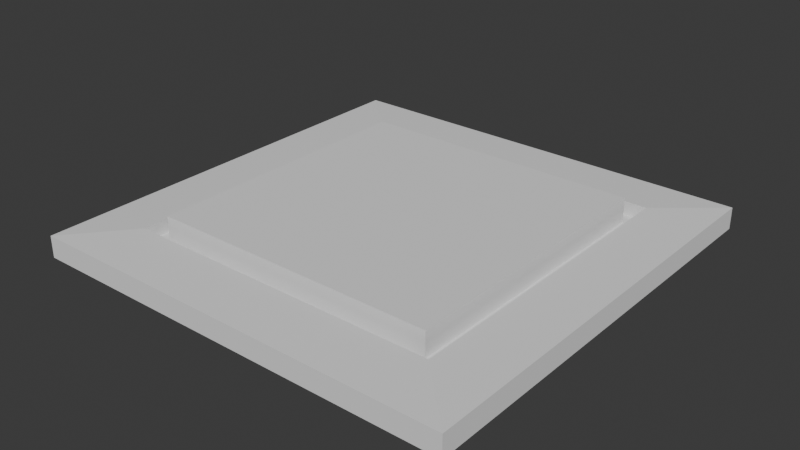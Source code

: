 # Source: floor_button.blend  (saved by Blender 4.1.24; exported with 4.5.12 LTS)
import bpy
from mathutils import Matrix  # noqa: F401  (used for matrix-valued properties, if any)

bpy.ops.wm.read_factory_settings(use_empty=True)
scene = bpy.context.scene
scene.name = 'Scene'

# ---- collections
col_collection = bpy.data.collections.new('Collection'); scene.collection.children.link(col_collection)

# ---- world
world_world = bpy.data.worlds.new('World'); scene.world = world_world
world_world.use_nodes = True; world_world.node_tree.nodes.clear()
_N = world_world.node_tree.nodes; _L = world_world.node_tree.links
n0 = _N.new('ShaderNodeOutputWorld'); n0.name = 'World Output'; n0.location = (300, 300)
n1 = _N.new('ShaderNodeBackground'); n1.name = 'Background'; n1.location = (10, 300)
n1.inputs[0].default_value = (0.05088, 0.05088, 0.05088, 1.0)
_L.new(n1.outputs[0], n0.inputs[0])
n0.is_active_output = True
world_world.color = (0.05088, 0.05088, 0.05088)
world_world.use_sun_shadow = False
world_world.sun_shadow_jitter_overblur = 0.0

# ---- meshes
me_cube = bpy.data.meshes.new('Cube')
me_cube.from_pydata([(1.102, 1.102, 0.1239), (1.5, 1.5, -0.05), (1.102, -1.102, 0.1239), (1.5, -1.5, -0.05), (-1.102, 1.102, 0.1239), (-1.5, 1.5, -0.05), (-1.102, -1.102, 0.1239), (-1.5, -1.5, -0.05), (1.5, -1.5, 0.1), (-1.5, -1.5, 0.1), (1.5, 1.5, 0.1), (-1.5, 1.5, 0.1), (1.102, -1.102, 0.02836), (-1.102, -1.102, 0.02836), (1.102, 1.102, 0.02836), (-1.102, 1.102, 0.02836)], [], [(6, 2, 12, 13), (3, 8, 9, 7), (7, 9, 11, 5), (5, 1, 3, 7), (1, 10, 8, 3), (5, 11, 10, 1), (2, 6, 9, 8), (0, 2, 8, 10), (6, 4, 11, 9), (4, 0, 10, 11), (14, 15, 13, 12), (0, 4, 15, 14), (2, 0, 14, 12), (4, 6, 13, 15)])
_uv = me_cube.uv_layers.new(name='UVMap')
_uv.uv.foreach_set('vector', [0.8188, 0.6938, 0.6812, 0.6938, 0.6812, 0.6938, 0.8188, 0.6938, 0.375, 0.75, 0.625, 0.75, 0.625, 1.0, 0.375, 1.0, 0.375, 0.0, 0.625, 0.0, 0.625, 0.25, 0.375, 0.25, 0.125, 0.5, 0.375, 0.5, 0.375, 0.75, 0.125, 0.75, 0.375, 0.5, 0.625, 0.5, 0.625, 0.75, 0.375, 0.75, 0.375, 0.25, 0.625, 0.25, 0.625, 0.5, 0.375, 0.5, 0.6812, 0.6938, 0.8188, 0.6938, 0.875, 0.75, 0.625, 0.75, 0.6812, 0.5562, 0.6812, 0.6938, 0.625, 0.75, 0.625, 0.5, 0.8188, 0.6938, 0.8188, 0.5562, 0.875, 0.5, 0.875, 0.75, 0.8188, 0.5562, 0.6812, 0.5562, 0.625, 0.5, 0.875, 0.5, 0.6812, 0.5562, 0.8188, 0.5562, 0.8188, 0.6938, 0.6812, 0.6938, 0.6812, 0.5562, 0.8188, 0.5562, 0.8188, 0.5562, 0.6812, 0.5562, 0.6812, 0.6938, 0.6812, 0.5562, 0.6812, 0.5562, 0.6812, 0.6938, 0.8188, 0.5562, 0.8188, 0.6938, 0.8188, 0.6938, 0.8188, 0.5562])
me_cube.use_mirror_vertex_groups = False
me_cube.update()
me_cube_001 = bpy.data.meshes.new('Cube.001')
me_cube_001.from_pydata([(1.0, 1.0, 0.05), (1.0, 1.0, -0.15), (1.0, -1.0, 0.05), (1.0, -1.0, -0.15), (-1.0, 1.0, 0.05), (-1.0, 1.0, -0.15), (-1.0, -1.0, 0.05), (-1.0, -1.0, -0.15)], [], [(0, 4, 6, 2), (3, 2, 6, 7), (7, 6, 4, 5), (5, 1, 3, 7), (1, 0, 2, 3), (5, 4, 0, 1)])
_uv = me_cube_001.uv_layers.new(name='UVMap')
_uv.uv.foreach_set('vector', [0.625, 0.5, 0.875, 0.5, 0.875, 0.75, 0.625, 0.75, 0.375, 0.75, 0.625, 0.75, 0.625, 1.0, 0.375, 1.0, 0.375, 0.0, 0.625, 0.0, 0.625, 0.25, 0.375, 0.25, 0.125, 0.5, 0.375, 0.5, 0.375, 0.75, 0.125, 0.75, 0.375, 0.5, 0.625, 0.5, 0.625, 0.75, 0.375, 0.75, 0.375, 0.25, 0.625, 0.25, 0.625, 0.5, 0.375, 0.5])
me_cube_001.use_mirror_vertex_groups = False
me_cube_001.update()

# ---- objects
ob_platform = bpy.data.objects.new('Platform', me_cube)
ob_button = bpy.data.objects.new('Button', me_cube_001)

# ---- transforms, parenting, visibility, modifiers, constraints
ob_platform.location = (0.0, 0.0, 0.075)
ob_platform.lock_rotations_4d = False
ob_platform.empty_display_type = 'ARROWS'
ob_platform.lineart.crease_threshold = 0.0
ob_button.location = (0.0, 0.0, 0.225)
ob_button.lock_rotations_4d = False
ob_button.empty_display_type = 'ARROWS'
ob_button.lineart.crease_threshold = 0.0

# ---- collection membership
col_collection.objects.link(ob_platform)
col_collection.objects.link(ob_button)

# ---- scene / render settings (as saved in the file)
scene.frame_start = 1; scene.frame_end = 250; scene.frame_set(1)
scene.render.engine = 'BLENDER_EEVEE_NEXT'
scene.cycles.sampling_pattern = 'TABULATED_SOBOL'
scene.eevee.ray_tracing_options.trace_max_roughness = 0.0
bpy.context.view_layer.update()

# ---- added for rendering (the .blend has no active camera and no usable light): camera, sun
cam_auto = bpy.data.cameras.new('AutoCamera')
cam_auto.lens = 50.0
cam_auto.sensor_width = 36.0
cam_auto.clip_end = 1000.0
ob_auto_camera = bpy.data.objects.new('AutoCamera', cam_auto)
scene.collection.objects.link(ob_auto_camera)
ob_auto_camera.location = (3.9322, -4.71865, 3.29576)
ob_auto_camera.rotation_euler = (1.09748, -7.21219e-08, 0.694738)
scene.camera = ob_auto_camera
light_auto_sun = bpy.data.lights.new('AutoSun', 'SUN')
light_auto_sun.energy = 3.0
light_auto_sun.angle = 0.0523599
ob_auto_sun = bpy.data.objects.new('AutoSun', light_auto_sun)
scene.collection.objects.link(ob_auto_sun)
ob_auto_sun.rotation_euler = (0.872665, 0.174533, 0.523599)
bpy.context.view_layer.update()
